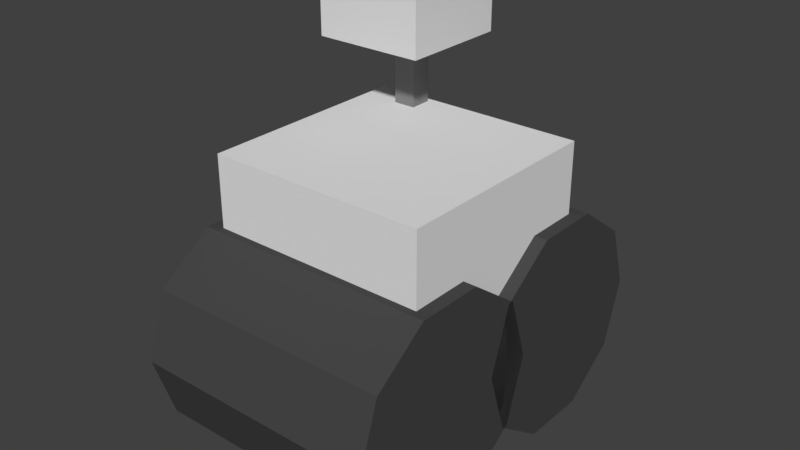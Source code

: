 # Source: rover1.blend  (saved by Blender 2.78.0; exported with 4.5.12 LTS)
import bpy
from mathutils import Matrix  # noqa: F401  (used for matrix-valued properties, if any)

bpy.ops.wm.read_factory_settings(use_empty=True)
scene = bpy.context.scene
scene.name = 'Scene'

# ---- collections
col_collection_1 = bpy.data.collections.new('Collection 1'); scene.collection.children.link(col_collection_1)

# ---- materials (node trees are filled in below, after node groups)
mat_body = bpy.data.materials.new('body')
mat_body.alpha_threshold = 0.0
mat_body.use_transparent_shadow = False
mat_body.roughness = 0.5
mat_body.line_color = (0.0, 0.0, 0.0, 1.0)
mat_wheel_001 = bpy.data.materials.new('wheel.001')
mat_wheel_001.alpha_threshold = 0.0
mat_wheel_001.use_transparent_shadow = False
mat_wheel_001.diffuse_color = (0.06301, 0.06301, 0.06301, 1.0)
mat_wheel_001.roughness = 0.5
mat_wheel = bpy.data.materials.new('wheel')
mat_wheel.alpha_threshold = 0.0
mat_wheel.use_transparent_shadow = False
mat_wheel.diffuse_color = (0.06301, 0.06301, 0.06301, 1.0)
mat_wheel.roughness = 0.5
mat_head = bpy.data.materials.new('head')
mat_head.alpha_threshold = 0.0
mat_head.use_transparent_shadow = False
mat_head.roughness = 0.5
mat_camera = bpy.data.materials.new('camera')
mat_camera.alpha_threshold = 0.0
mat_camera.use_transparent_shadow = False
mat_camera.diffuse_color = (0.06998, 0.06998, 0.06998, 1.0)
mat_camera.roughness = 0.5
mat_neck = bpy.data.materials.new('neck')
mat_neck.alpha_threshold = 0.0
mat_neck.use_transparent_shadow = False
mat_neck.diffuse_color = (0.2266, 0.2266, 0.2266, 1.0)
mat_neck.roughness = 0.5

# ---- material node trees

# ---- world
world_world = bpy.data.worlds.new('World'); scene.world = world_world
world_world.color = (0.05088, 0.05088, 0.05088)
world_world.use_sun_shadow = False
world_world.sun_shadow_jitter_overblur = 0.0
world_world.cycles.sampling_method = 'MANUAL'

# ---- meshes
me_cube = bpy.data.meshes.new('Cube')
me_cube.from_pydata([(1.0, 1.0, -1.0), (1.0, -1.0, -1.0), (-1.0, -1.0, -1.0), (-1.0, 1.0, -1.0), (1.0, 1.0, 1.0), (1.0, -1.0, 1.0), (-1.0, -1.0, 1.0), (-1.0, 1.0, 1.0)], [], [(0, 1, 2, 3), (4, 7, 6, 5), (0, 4, 5, 1), (1, 5, 6, 2), (2, 6, 7, 3), (4, 0, 3, 7)])
me_cube.materials.append(mat_body)
me_cube.use_remesh_preserve_volume = False
me_cube.use_remesh_preserve_attributes = False
me_cube.use_mirror_vertex_groups = False
me_cube.update()
me_cylinder_004 = bpy.data.meshes.new('Cylinder.004')
me_cylinder_004.from_pydata([(0.0, 1.0, -1.0), (0.0, 1.0, 1.0), (0.5878, 0.809, -1.0), (0.5878, 0.809, 1.0), (0.9511, 0.309, -1.0), (0.9511, 0.309, 1.0), (0.9511, -0.309, -1.0), (0.9511, -0.309, 1.0), (0.5878, -0.809, -1.0), (0.5878, -0.809, 1.0), (-8.742e-08, -1.0, -1.0), (-8.742e-08, -1.0, 1.0), (-0.5878, -0.809, -1.0), (-0.5878, -0.809, 1.0), (-0.9511, -0.309, -1.0), (-0.9511, -0.309, 1.0), (-0.9511, 0.309, -1.0), (-0.9511, 0.309, 1.0), (-0.5878, 0.809, -1.0), (-0.5878, 0.809, 1.0)], [], [(0, 1, 3, 2), (2, 3, 5, 4), (4, 5, 7, 6), (6, 7, 9, 8), (8, 9, 11, 10), (10, 11, 13, 12), (12, 13, 15, 14), (14, 15, 17, 16), (3, 1, 19, 17, 15, 13, 11, 9, 7, 5), (16, 17, 19, 18), (18, 19, 1, 0), (0, 2, 4, 6, 8, 10, 12, 14, 16, 18)])
me_cylinder_004.materials.append(mat_wheel_001)
me_cylinder_004.use_remesh_preserve_volume = False
me_cylinder_004.use_remesh_preserve_attributes = False
me_cylinder_004.use_mirror_vertex_groups = False
me_cylinder_004.update()
me_cylinder_003 = bpy.data.meshes.new('Cylinder.003')
me_cylinder_003.from_pydata([(0.0, 1.0, -1.0), (0.0, 1.0, 1.0), (0.5878, 0.809, -1.0), (0.5878, 0.809, 1.0), (0.9511, 0.309, -1.0), (0.9511, 0.309, 1.0), (0.9511, -0.309, -1.0), (0.9511, -0.309, 1.0), (0.5878, -0.809, -1.0), (0.5878, -0.809, 1.0), (-8.742e-08, -1.0, -1.0), (-8.742e-08, -1.0, 1.0), (-0.5878, -0.809, -1.0), (-0.5878, -0.809, 1.0), (-0.9511, -0.309, -1.0), (-0.9511, -0.309, 1.0), (-0.9511, 0.309, -1.0), (-0.9511, 0.309, 1.0), (-0.5878, 0.809, -1.0), (-0.5878, 0.809, 1.0)], [], [(0, 1, 3, 2), (2, 3, 5, 4), (4, 5, 7, 6), (6, 7, 9, 8), (8, 9, 11, 10), (10, 11, 13, 12), (12, 13, 15, 14), (14, 15, 17, 16), (3, 1, 19, 17, 15, 13, 11, 9, 7, 5), (16, 17, 19, 18), (18, 19, 1, 0), (0, 2, 4, 6, 8, 10, 12, 14, 16, 18)])
me_cylinder_003.materials.append(mat_wheel)
me_cylinder_003.use_remesh_preserve_volume = False
me_cylinder_003.use_remesh_preserve_attributes = False
me_cylinder_003.use_mirror_vertex_groups = False
me_cylinder_003.update()
me_cube_002 = bpy.data.meshes.new('Cube.002')
me_cube_002.from_pydata([(-1.0, -1.0, -1.0), (-1.0, -1.0, 1.0), (-1.0, 1.0, -1.0), (-1.0, 1.0, 1.0), (1.0, -1.0, -1.0), (1.0, -1.0, 1.0), (1.0, 1.0, -1.0), (1.0, 1.0, 1.0)], [], [(0, 1, 3, 2), (2, 3, 7, 6), (6, 7, 5, 4), (4, 5, 1, 0), (2, 6, 4, 0), (7, 3, 1, 5)])
me_cube_002.materials.append(mat_head)
me_cube_002.use_remesh_preserve_volume = False
me_cube_002.use_remesh_preserve_attributes = False
me_cube_002.use_mirror_vertex_groups = False
me_cube_002.update()
me_cylinder_005 = bpy.data.meshes.new('Cylinder.005')
me_cylinder_005.from_pydata([(0.0, 1.0, -1.0), (0.0, 1.0, 1.0), (0.5878, 0.809, -1.0), (0.5878, 0.809, 1.0), (0.9511, 0.309, -1.0), (0.9511, 0.309, 1.0), (0.9511, -0.309, -1.0), (0.9511, -0.309, 1.0), (0.5878, -0.809, -1.0), (0.5878, -0.809, 1.0), (-8.742e-08, -1.0, -1.0), (-8.742e-08, -1.0, 1.0), (-0.5878, -0.809, -1.0), (-0.5878, -0.809, 1.0), (-0.9511, -0.309, -1.0), (-0.9511, -0.309, 1.0), (-0.9511, 0.309, -1.0), (-0.9511, 0.309, 1.0), (-0.5878, 0.809, -1.0), (-0.5878, 0.809, 1.0)], [], [(0, 1, 3, 2), (2, 3, 5, 4), (4, 5, 7, 6), (6, 7, 9, 8), (8, 9, 11, 10), (10, 11, 13, 12), (12, 13, 15, 14), (14, 15, 17, 16), (3, 1, 19, 17, 15, 13, 11, 9, 7, 5), (16, 17, 19, 18), (18, 19, 1, 0), (0, 2, 4, 6, 8, 10, 12, 14, 16, 18)])
me_cylinder_005.materials.append(mat_camera)
me_cylinder_005.use_remesh_preserve_volume = False
me_cylinder_005.use_remesh_preserve_attributes = False
me_cylinder_005.use_mirror_vertex_groups = False
me_cylinder_005.update()
me_cube_001 = bpy.data.meshes.new('Cube.001')
me_cube_001.from_pydata([(-1.0, -1.0, -1.0), (-1.0, -1.0, 1.0), (-1.0, 1.0, -1.0), (-1.0, 1.0, 1.0), (1.0, -1.0, -1.0), (1.0, -1.0, 1.0), (1.0, 1.0, -1.0), (1.0, 1.0, 1.0)], [], [(0, 1, 3, 2), (2, 3, 7, 6), (6, 7, 5, 4), (4, 5, 1, 0), (2, 6, 4, 0), (7, 3, 1, 5)])
me_cube_001.materials.append(mat_neck)
me_cube_001.use_remesh_preserve_volume = False
me_cube_001.use_remesh_preserve_attributes = False
me_cube_001.use_mirror_vertex_groups = False
me_cube_001.update()

# ---- objects
ob_cube = bpy.data.objects.new('Cube', me_cube)
ob_cylinder_001 = bpy.data.objects.new('Cylinder.001', me_cylinder_004)
ob_cylinder = bpy.data.objects.new('Cylinder', me_cylinder_003)
ob_cube_002 = bpy.data.objects.new('Cube.002', me_cube_002)
ob_cylinder_002 = bpy.data.objects.new('Cylinder.002', me_cylinder_005)
ob_cube_001 = bpy.data.objects.new('Cube.001', me_cube_001)

# ---- transforms, parenting, visibility, modifiers, constraints
ob_cube.location = (0.0, 0.0, 0.0)
ob_cube.lock_rotations_4d = False
ob_cube.empty_display_type = 'ARROWS'
ob_cube.lineart.crease_threshold = 0.0
ob_cylinder_001.parent = ob_cube
ob_cylinder_001.matrix_parent_inverse = Matrix(((1.0, 0.0, 0.0, -0.03448), (0.0, 1.0, 0.0, 0.0002586), (0.0, 0.0, 1.0, 0.2629), (0.0, 0.0, 0.0, 1.0)))
ob_cylinder_001.location = (0.03448, -0.7581, -0.8661)
ob_cylinder_001.rotation_euler = (0.0, 1.571, 0.0)
ob_cylinder_001.scale = (1.0, 1.0, 1.12)
ob_cylinder_001.lineart.crease_threshold = 0.0
ob_cylinder.parent = ob_cube
ob_cylinder.matrix_parent_inverse = Matrix(((1.0, 0.0, 0.0, -0.03448), (0.0, 1.0, 0.0, 0.0002586), (0.0, 0.0, 1.0, 0.2629), (0.0, 0.0, 0.0, 1.0)))
ob_cylinder.location = (0.03448, 0.7997, -0.8661)
ob_cylinder.rotation_euler = (0.0, 1.571, 0.0)
ob_cylinder.scale = (1.0, 1.0, 1.12)
ob_cylinder.lineart.crease_threshold = 0.0
ob_cube_002.parent = ob_cube
ob_cube_002.matrix_parent_inverse = Matrix(((1.0, 0.0, 0.0, -0.03448), (0.0, 1.0, 0.0, 0.0002586), (0.0, 0.0, 1.0, 0.2629), (0.0, 0.0, 0.0, 1.0)))
ob_cube_002.location = (-0.4659, 0.7093, 1.644)
ob_cube_002.scale = (0.5, 0.5, 0.25)
ob_cube_002.lineart.crease_threshold = 0.0
ob_cylinder_002.parent = ob_cube_002
ob_cylinder_002.matrix_parent_inverse = Matrix(((2.0, -1.111e-07, 0.0, 0.9318), (0.0, 2.0, 0.0, -1.419), (0.0, 7.838e-07, 4.0, -6.575), (0.0, 0.0, 0.0, 1.0)))
ob_cylinder_002.location = (-0.6599, 1.213, 1.632)
ob_cylinder_002.rotation_euler = (1.571, 0.0, 0.0)
ob_cylinder_002.scale = (0.2, 0.2, 0.1)
ob_cylinder_002.lineart.crease_threshold = 0.0
ob_cube_001.parent = ob_cube
ob_cube_001.matrix_parent_inverse = Matrix(((1.0, 0.0, 0.0, -0.03448), (0.0, 1.0, 0.0, 0.0002586), (0.0, 0.0, 1.0, 0.2629), (0.0, 0.0, 0.0, 1.0)))
ob_cube_001.location = (-0.522, 0.8458, 0.9386)
ob_cube_001.scale = (0.1, 0.1, 0.5)
ob_cube_001.lineart.crease_threshold = 0.0

# ---- collection membership
col_collection_1.objects.link(ob_cube)
col_collection_1.objects.link(ob_cylinder_001)
col_collection_1.objects.link(ob_cylinder)
col_collection_1.objects.link(ob_cube_002)
col_collection_1.objects.link(ob_cylinder_002)
col_collection_1.objects.link(ob_cube_001)

# ---- scene / render settings (as saved in the file)
scene.frame_start = 1; scene.frame_end = 250; scene.frame_set(6)
scene.render.engine = 'BLENDER_EEVEE_NEXT'
scene.render.resolution_percentage = 50
scene.render.dither_intensity = 0.0
scene.cycles.use_denoising = False
scene.cycles.samples = 128
scene.cycles.sampling_pattern = 'TABULATED_SOBOL'
scene.cycles.light_sampling_threshold = 0.0
scene.cycles.use_adaptive_sampling = False
scene.cycles.use_light_tree = False
scene.cycles.blur_glossy = 0.0
scene.cycles.sample_clamp_indirect = 0.0
scene.view_settings.view_transform = 'Standard'
bpy.context.view_layer.update()

# ---- added for rendering (the .blend has no active camera and no usable light): camera, sun
cam_auto = bpy.data.cameras.new('AutoCamera')
cam_auto.lens = 50.0
cam_auto.sensor_width = 36.0
cam_auto.clip_end = 1000.0
ob_auto_camera = bpy.data.objects.new('AutoCamera', cam_auto)
scene.collection.objects.link(ob_auto_camera)
ob_auto_camera.location = (5.18841, -6.205, 4.45192)
ob_auto_camera.rotation_euler = (1.09748, -7.21219e-08, 0.694738)
scene.camera = ob_auto_camera
light_auto_sun = bpy.data.lights.new('AutoSun', 'SUN')
light_auto_sun.energy = 3.0
light_auto_sun.angle = 0.0523599
ob_auto_sun = bpy.data.objects.new('AutoSun', light_auto_sun)
scene.collection.objects.link(ob_auto_sun)
ob_auto_sun.rotation_euler = (0.872665, 0.174533, 0.523599)
bpy.context.view_layer.update()
